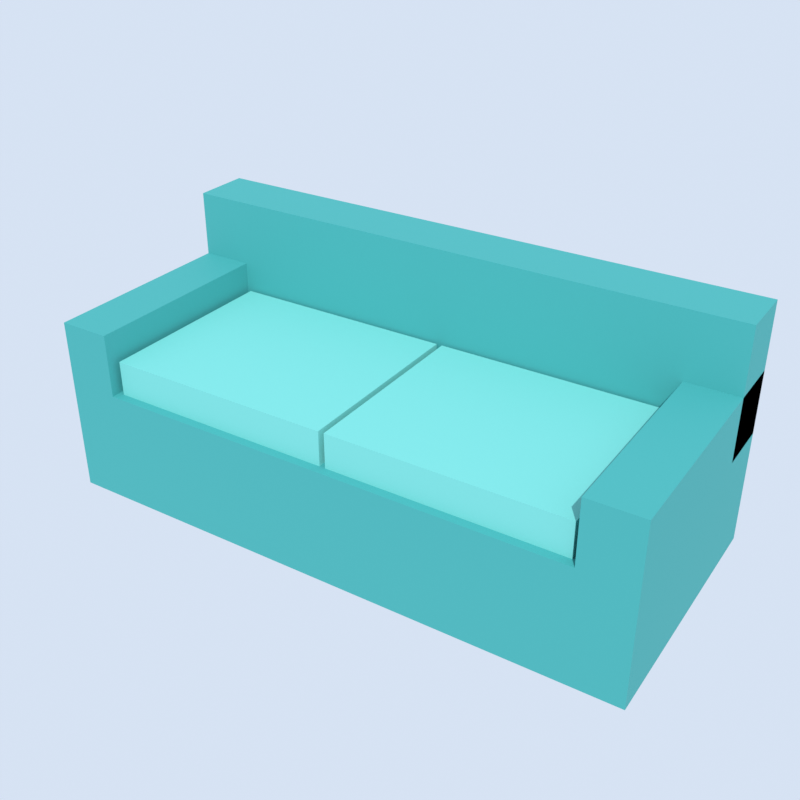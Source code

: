 # Source: sofa.blend  (saved by Blender 5.2.45; exported with 4.5.12 LTS)
import bpy
from mathutils import Matrix  # noqa: F401  (used for matrix-valued properties, if any)

bpy.ops.wm.read_factory_settings(use_empty=True)
scene = bpy.context.scene
scene.name = 'Scene'

# ---- materials (node trees are filled in below, after node groups)
mat_fabric_teal = bpy.data.materials.new('fabric_teal')
mat_fabric_teal_light = bpy.data.materials.new('fabric_teal_light')

# ---- material node trees
mat_fabric_teal.use_nodes = True; mat_fabric_teal.node_tree.nodes.clear()
_N = mat_fabric_teal.node_tree.nodes; _L = mat_fabric_teal.node_tree.links
n0 = _N.new('ShaderNodeBsdfPrincipled'); n0.name = 'Principled BSDF'; n0.location = (-200, 100)
n0.inputs[0].default_value = (0.04374, 0.3325, 0.3325, 1.0)
n0.inputs[2].default_value = 0.75
n0.inputs[10].default_value = 0.005
n1 = _N.new('ShaderNodeOutputMaterial'); n1.name = 'Material Output'; n1.location = (200, 100)
_L.new(n0.outputs[0], n1.inputs[0])
n1.is_active_output = True
mat_fabric_teal_light.use_nodes = True; mat_fabric_teal_light.node_tree.nodes.clear()
_N = mat_fabric_teal_light.node_tree.nodes; _L = mat_fabric_teal_light.node_tree.links
n0 = _N.new('ShaderNodeBsdfPrincipled'); n0.name = 'Principled BSDF'; n0.location = (-200, 100)
n0.inputs[0].default_value = (0.15, 0.5395, 0.5089, 1.0)
n0.inputs[2].default_value = 0.75
n0.inputs[10].default_value = 0.005
n1 = _N.new('ShaderNodeOutputMaterial'); n1.name = 'Material Output'; n1.location = (200, 100)
_L.new(n0.outputs[0], n1.inputs[0])
n1.is_active_output = True

# ---- world
world_thumbnail_sky = bpy.data.worlds.new('Thumbnail sky'); scene.world = world_thumbnail_sky
world_thumbnail_sky.use_nodes = True; world_thumbnail_sky.node_tree.nodes.clear()
_N = world_thumbnail_sky.node_tree.nodes; _L = world_thumbnail_sky.node_tree.links
n0 = _N.new('ShaderNodeBackground'); n0.name = 'Background'; n0.location = (-200, 100)
n0.inputs[0].default_value = (0.75, 0.85, 1.0, 1.0)
n0.inputs[1].default_value = 0.9
n1 = _N.new('ShaderNodeOutputWorld'); n1.name = 'World Output'; n1.location = (200, 100)
_L.new(n0.outputs[0], n1.inputs[0])
n1.is_active_output = True

# ---- cameras
cam_thumbnail_camera = bpy.data.cameras.new('Thumbnail camera')

# ---- lights
light_thumbnail_sun = bpy.data.lights.new('Thumbnail sun', 'SUN')
light_thumbnail_sun.energy = 3.5

# ---- meshes
me_base = bpy.data.meshes.new('Base')
me_base.from_pydata([(-1.0, -0.45, 0.0), (-1.0, -0.45, 0.4), (-1.0, 0.45, 0.0), (-1.0, 0.45, 0.4), (1.0, -0.45, 0.0), (1.0, -0.45, 0.4), (1.0, 0.45, 0.0), (1.0, 0.45, 0.4)], [], [(0, 1, 3, 2), (2, 3, 7, 6), (6, 7, 5, 4), (4, 5, 1, 0), (2, 6, 4, 0), (7, 3, 1, 5)])
me_base.materials.append(mat_fabric_teal)
me_base.update()
me_back = bpy.data.meshes.new('Back')
me_back.from_pydata([(-1.0, 0.25, 0.4), (-1.0, 0.25, 0.85), (-1.0, 0.45, 0.4), (-1.0, 0.45, 0.85), (1.0, 0.25, 0.4), (1.0, 0.25, 0.85), (1.0, 0.45, 0.4), (1.0, 0.45, 0.85)], [], [(0, 1, 3, 2), (2, 3, 7, 6), (6, 7, 5, 4), (4, 5, 1, 0), (2, 6, 4, 0), (7, 3, 1, 5)])
me_back.materials.append(mat_fabric_teal)
me_back.update()
me_arm_left = bpy.data.meshes.new('Arm_left')
me_arm_left.from_pydata([(-1.0, -0.45, 0.4), (-1.0, -0.45, 0.62), (-1.0, 0.45, 0.4), (-1.0, 0.45, 0.62), (-0.82, -0.45, 0.4), (-0.82, -0.45, 0.62), (-0.82, 0.45, 0.4), (-0.82, 0.45, 0.62)], [], [(0, 1, 3, 2), (2, 3, 7, 6), (6, 7, 5, 4), (4, 5, 1, 0), (2, 6, 4, 0), (7, 3, 1, 5)])
me_arm_left.materials.append(mat_fabric_teal)
me_arm_left.update()
me_arm_right = bpy.data.meshes.new('Arm_right')
me_arm_right.from_pydata([(0.82, -0.45, 0.4), (0.82, -0.45, 0.62), (0.82, 0.45, 0.4), (0.82, 0.45, 0.62), (1.0, -0.45, 0.4), (1.0, -0.45, 0.62), (1.0, 0.45, 0.4), (1.0, 0.45, 0.62)], [], [(0, 1, 3, 2), (2, 3, 7, 6), (6, 7, 5, 4), (4, 5, 1, 0), (2, 6, 4, 0), (7, 3, 1, 5)])
me_arm_right.materials.append(mat_fabric_teal)
me_arm_right.update()
me_cushion_left = bpy.data.meshes.new('Cushion_left')
me_cushion_left.from_pydata([(-0.8, -0.42, 0.4), (-0.8, -0.42, 0.52), (-0.8, 0.24, 0.4), (-0.8, 0.24, 0.52), (-0.01, -0.42, 0.4), (-0.01, -0.42, 0.52), (-0.01, 0.24, 0.4), (-0.01, 0.24, 0.52)], [], [(0, 1, 3, 2), (2, 3, 7, 6), (6, 7, 5, 4), (4, 5, 1, 0), (2, 6, 4, 0), (7, 3, 1, 5)])
me_cushion_left.materials.append(mat_fabric_teal_light)
me_cushion_left.update()
me_cushion_right = bpy.data.meshes.new('Cushion_right')
me_cushion_right.from_pydata([(0.01, -0.42, 0.4), (0.01, -0.42, 0.52), (0.01, 0.24, 0.4), (0.01, 0.24, 0.52), (0.8, -0.42, 0.4), (0.8, -0.42, 0.52), (0.8, 0.24, 0.4), (0.8, 0.24, 0.52)], [], [(0, 1, 3, 2), (2, 3, 7, 6), (6, 7, 5, 4), (4, 5, 1, 0), (2, 6, 4, 0), (7, 3, 1, 5)])
me_cushion_right.materials.append(mat_fabric_teal_light)
me_cushion_right.update()

# ---- objects
ob_base = bpy.data.objects.new('Base', me_base)
ob_back = bpy.data.objects.new('Back', me_back)
ob_arm_left = bpy.data.objects.new('Arm_left', me_arm_left)
ob_arm_right = bpy.data.objects.new('Arm_right', me_arm_right)
ob_cushion_left = bpy.data.objects.new('Cushion_left', me_cushion_left)
ob_cushion_right = bpy.data.objects.new('Cushion_right', me_cushion_right)
ob_thumbnail_camera = bpy.data.objects.new('Thumbnail camera', cam_thumbnail_camera)
ob_thumbnail_sun = bpy.data.objects.new('Thumbnail sun', light_thumbnail_sun)

# ---- transforms, parenting, visibility, modifiers, constraints
ob_base.location = (0.0, 0.0, 0.0)
ob_back.location = (0.0, 0.0, 0.0)
ob_arm_left.location = (0.0, 0.0, 0.0)
ob_arm_right.location = (0.0, 0.0, 0.0)
ob_cushion_left.location = (0.0, 0.0, 0.0)
ob_cushion_right.location = (0.0, 0.0, 0.0)
ob_thumbnail_camera.location = (1.663, -2.587, 2.181)
ob_thumbnail_camera.rotation_euler = (1.052, -8.128e-09, 0.5713)
ob_thumbnail_sun.location = (0.0, 0.0, 0.0)
ob_thumbnail_sun.rotation_euler = (0.7854, 0.0, 0.6109)

# ---- collection membership
scene.collection.objects.link(ob_base)
scene.collection.objects.link(ob_back)
scene.collection.objects.link(ob_arm_left)
scene.collection.objects.link(ob_arm_right)
scene.collection.objects.link(ob_cushion_left)
scene.collection.objects.link(ob_cushion_right)
scene.collection.objects.link(ob_thumbnail_camera)
scene.collection.objects.link(ob_thumbnail_sun)

# ---- scene / render settings (as saved in the file)
scene.camera = ob_thumbnail_camera
scene.frame_start = 1; scene.frame_end = 250; scene.frame_set(1)
scene.render.engine = 'BLENDER_EEVEE_NEXT'
scene.render.resolution_x = 256
scene.render.resolution_y = 256
scene.render.film_transparent = True
scene.render.bake_bias = 0.0
scene.render.bake_samples = 0
scene.render.compositor_device = 'GPU'
scene.eevee.taa_render_samples = 32
scene.eevee.use_volume_custom_range = False
scene.eevee.fast_gi_thickness_near = 0.1
scene.eevee.fast_gi_thickness_far = 0.0
scene.eevee.ray_tracing_options.screen_trace_thickness = 0.1
scene.view_settings.view_transform = 'Standard'
bpy.context.view_layer.update()
